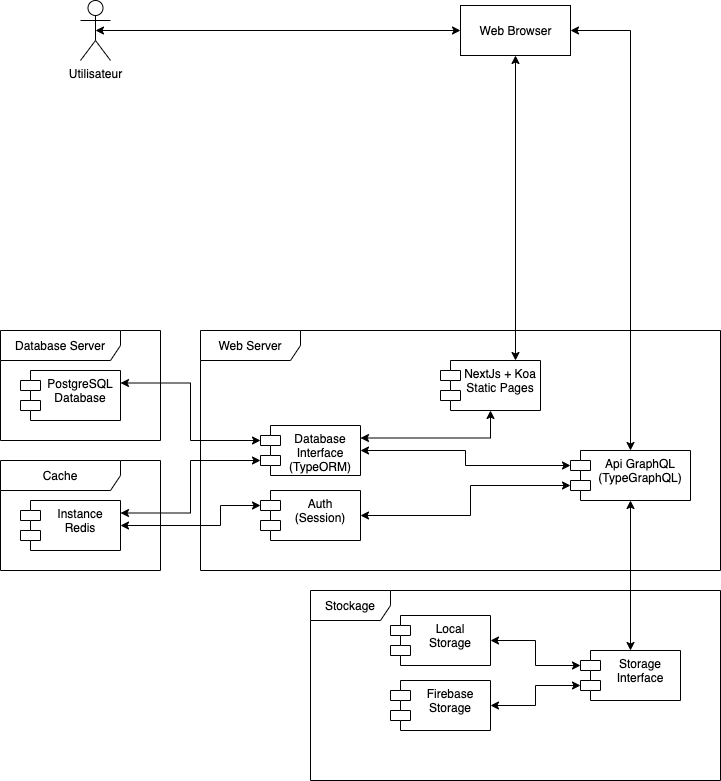

The diagram above was exported from draw.io. Its source (the exported page's mxGraphModel, read from the mxfile embedded in the PNG):
<mxGraphModel dx="777" dy="1186" grid="1" gridSize="10" guides="1" tooltips="1" connect="1" arrows="1" fold="1" page="1" pageScale="1" pageWidth="1100" pageHeight="850" background="#ffffff" math="0" shadow="0">
  <root>
    <mxCell id="0" />
    <mxCell id="1" parent="0" />
    <mxCell id="b5FiRzhjFkFEZLqnx6RD-9" style="edgeStyle=orthogonalEdgeStyle;rounded=0;orthogonalLoop=1;jettySize=auto;html=1;exitX=0.5;exitY=0.5;exitDx=0;exitDy=0;exitPerimeter=0;entryX=0;entryY=0.5;entryDx=0;entryDy=0;startArrow=classic;startFill=1;" edge="1" parent="1" source="b5FiRzhjFkFEZLqnx6RD-1" target="b5FiRzhjFkFEZLqnx6RD-8">
      <mxGeometry relative="1" as="geometry" />
    </mxCell>
    <mxCell id="b5FiRzhjFkFEZLqnx6RD-1" value="Utilisateur" style="shape=umlActor;verticalLabelPosition=bottom;verticalAlign=top;html=1;" vertex="1" parent="1">
      <mxGeometry x="130" y="40" width="30" height="60" as="geometry" />
    </mxCell>
    <mxCell id="b5FiRzhjFkFEZLqnx6RD-2" value="Database Server" style="shape=umlFrame;whiteSpace=wrap;html=1;width=120;height=30;" vertex="1" parent="1">
      <mxGeometry x="50" y="370" width="160" height="110" as="geometry" />
    </mxCell>
    <mxCell id="b5FiRzhjFkFEZLqnx6RD-3" value="PostgreSQL&#10;Database" style="shape=module;align=left;spacingLeft=20;align=center;verticalAlign=top;" vertex="1" parent="1">
      <mxGeometry x="70" y="410" width="100" height="50" as="geometry" />
    </mxCell>
    <mxCell id="b5FiRzhjFkFEZLqnx6RD-4" value="Cache" style="shape=umlFrame;whiteSpace=wrap;html=1;width=120;height=30;" vertex="1" parent="1">
      <mxGeometry x="50" y="500" width="160" height="110" as="geometry" />
    </mxCell>
    <mxCell id="b5FiRzhjFkFEZLqnx6RD-5" value="Instance&#10;Redis" style="shape=module;align=left;spacingLeft=20;align=center;verticalAlign=top;" vertex="1" parent="1">
      <mxGeometry x="70" y="540" width="100" height="50" as="geometry" />
    </mxCell>
    <mxCell id="b5FiRzhjFkFEZLqnx6RD-6" value="Web Server" style="shape=umlFrame;whiteSpace=wrap;html=1;width=100;height=30;" vertex="1" parent="1">
      <mxGeometry x="250" y="370" width="520" height="240" as="geometry" />
    </mxCell>
    <mxCell id="b5FiRzhjFkFEZLqnx6RD-18" style="edgeStyle=orthogonalEdgeStyle;rounded=0;orthogonalLoop=1;jettySize=auto;html=1;exitX=0.5;exitY=1;exitDx=0;exitDy=0;entryX=1;entryY=0.25;entryDx=0;entryDy=0;startArrow=classic;startFill=1;" edge="1" parent="1" source="b5FiRzhjFkFEZLqnx6RD-7" target="b5FiRzhjFkFEZLqnx6RD-13">
      <mxGeometry relative="1" as="geometry" />
    </mxCell>
    <mxCell id="b5FiRzhjFkFEZLqnx6RD-7" value="NextJs + Koa&#10;Static Pages" style="shape=module;align=left;spacingLeft=20;align=center;verticalAlign=top;" vertex="1" parent="1">
      <mxGeometry x="490" y="400" width="100" height="50" as="geometry" />
    </mxCell>
    <mxCell id="b5FiRzhjFkFEZLqnx6RD-11" style="edgeStyle=orthogonalEdgeStyle;rounded=0;orthogonalLoop=1;jettySize=auto;html=1;exitX=0.5;exitY=1;exitDx=0;exitDy=0;entryX=0.75;entryY=0;entryDx=0;entryDy=0;startArrow=classic;startFill=1;" edge="1" parent="1" source="b5FiRzhjFkFEZLqnx6RD-8" target="b5FiRzhjFkFEZLqnx6RD-7">
      <mxGeometry relative="1" as="geometry" />
    </mxCell>
    <mxCell id="b5FiRzhjFkFEZLqnx6RD-12" style="edgeStyle=orthogonalEdgeStyle;rounded=0;orthogonalLoop=1;jettySize=auto;html=1;exitX=1;exitY=0.5;exitDx=0;exitDy=0;entryX=0.5;entryY=0;entryDx=0;entryDy=0;startArrow=classic;startFill=1;" edge="1" parent="1" source="b5FiRzhjFkFEZLqnx6RD-8" target="b5FiRzhjFkFEZLqnx6RD-10">
      <mxGeometry relative="1" as="geometry" />
    </mxCell>
    <mxCell id="b5FiRzhjFkFEZLqnx6RD-8" value="Web Browser" style="html=1;" vertex="1" parent="1">
      <mxGeometry x="510" y="45" width="110" height="50" as="geometry" />
    </mxCell>
    <mxCell id="b5FiRzhjFkFEZLqnx6RD-16" style="edgeStyle=orthogonalEdgeStyle;rounded=0;orthogonalLoop=1;jettySize=auto;html=1;exitX=0;exitY=0;exitDx=0;exitDy=15;exitPerimeter=0;entryX=1;entryY=0.5;entryDx=0;entryDy=0;startArrow=classic;startFill=1;" edge="1" parent="1" source="b5FiRzhjFkFEZLqnx6RD-10" target="b5FiRzhjFkFEZLqnx6RD-13">
      <mxGeometry relative="1" as="geometry" />
    </mxCell>
    <mxCell id="b5FiRzhjFkFEZLqnx6RD-17" style="edgeStyle=orthogonalEdgeStyle;rounded=0;orthogonalLoop=1;jettySize=auto;html=1;exitX=0;exitY=0;exitDx=0;exitDy=35;exitPerimeter=0;entryX=1;entryY=0.5;entryDx=0;entryDy=0;startArrow=classic;startFill=1;" edge="1" parent="1" source="b5FiRzhjFkFEZLqnx6RD-10" target="b5FiRzhjFkFEZLqnx6RD-14">
      <mxGeometry relative="1" as="geometry">
        <Array as="points">
          <mxPoint x="520" y="525" />
          <mxPoint x="520" y="555" />
        </Array>
      </mxGeometry>
    </mxCell>
    <mxCell id="b5FiRzhjFkFEZLqnx6RD-29" style="edgeStyle=orthogonalEdgeStyle;rounded=0;orthogonalLoop=1;jettySize=auto;html=1;exitX=0.5;exitY=1;exitDx=0;exitDy=0;entryX=0.5;entryY=0;entryDx=0;entryDy=0;startArrow=classic;startFill=1;" edge="1" parent="1" source="b5FiRzhjFkFEZLqnx6RD-10" target="b5FiRzhjFkFEZLqnx6RD-26">
      <mxGeometry relative="1" as="geometry" />
    </mxCell>
    <mxCell id="b5FiRzhjFkFEZLqnx6RD-10" value="Api GraphQL&#10;(TypeGraphQL)" style="shape=module;align=left;spacingLeft=20;align=center;verticalAlign=top;" vertex="1" parent="1">
      <mxGeometry x="620" y="490" width="120" height="50" as="geometry" />
    </mxCell>
    <mxCell id="b5FiRzhjFkFEZLqnx6RD-19" style="edgeStyle=orthogonalEdgeStyle;rounded=0;orthogonalLoop=1;jettySize=auto;html=1;exitX=0;exitY=0;exitDx=0;exitDy=15;exitPerimeter=0;entryX=1;entryY=0.25;entryDx=0;entryDy=0;startArrow=classic;startFill=1;" edge="1" parent="1" source="b5FiRzhjFkFEZLqnx6RD-13" target="b5FiRzhjFkFEZLqnx6RD-3">
      <mxGeometry relative="1" as="geometry" />
    </mxCell>
    <mxCell id="b5FiRzhjFkFEZLqnx6RD-20" style="edgeStyle=orthogonalEdgeStyle;rounded=0;orthogonalLoop=1;jettySize=auto;html=1;exitX=0;exitY=0;exitDx=0;exitDy=35;exitPerimeter=0;entryX=1;entryY=0.25;entryDx=0;entryDy=0;startArrow=classic;startFill=1;" edge="1" parent="1" source="b5FiRzhjFkFEZLqnx6RD-13" target="b5FiRzhjFkFEZLqnx6RD-5">
      <mxGeometry relative="1" as="geometry" />
    </mxCell>
    <mxCell id="b5FiRzhjFkFEZLqnx6RD-13" value="Database &#10;Interface&#10;(TypeORM)" style="shape=module;align=left;spacingLeft=20;align=center;verticalAlign=top;" vertex="1" parent="1">
      <mxGeometry x="310" y="465" width="100" height="50" as="geometry" />
    </mxCell>
    <mxCell id="b5FiRzhjFkFEZLqnx6RD-15" style="edgeStyle=orthogonalEdgeStyle;rounded=0;orthogonalLoop=1;jettySize=auto;html=1;exitX=0;exitY=0;exitDx=0;exitDy=15;exitPerimeter=0;entryX=1;entryY=0.5;entryDx=0;entryDy=0;startArrow=classic;startFill=1;" edge="1" parent="1" source="b5FiRzhjFkFEZLqnx6RD-14" target="b5FiRzhjFkFEZLqnx6RD-5">
      <mxGeometry relative="1" as="geometry">
        <Array as="points">
          <mxPoint x="270" y="545" />
          <mxPoint x="270" y="565" />
        </Array>
      </mxGeometry>
    </mxCell>
    <mxCell id="b5FiRzhjFkFEZLqnx6RD-14" value="Auth&#10;(Session)" style="shape=module;align=left;spacingLeft=20;align=center;verticalAlign=top;" vertex="1" parent="1">
      <mxGeometry x="310" y="530" width="100" height="50" as="geometry" />
    </mxCell>
    <mxCell id="b5FiRzhjFkFEZLqnx6RD-21" value="Stockage" style="shape=umlFrame;whiteSpace=wrap;html=1;width=80;height=30;" vertex="1" parent="1">
      <mxGeometry x="360" y="630" width="410" height="190" as="geometry" />
    </mxCell>
    <mxCell id="b5FiRzhjFkFEZLqnx6RD-22" value="Firebase&#10;Storage" style="shape=module;align=left;spacingLeft=20;align=center;verticalAlign=top;" vertex="1" parent="1">
      <mxGeometry x="440" y="720" width="100" height="50" as="geometry" />
    </mxCell>
    <mxCell id="b5FiRzhjFkFEZLqnx6RD-24" value="Local&#10;Storage" style="shape=module;align=left;spacingLeft=20;align=center;verticalAlign=top;" vertex="1" parent="1">
      <mxGeometry x="440" y="655" width="100" height="50" as="geometry" />
    </mxCell>
    <mxCell id="b5FiRzhjFkFEZLqnx6RD-27" style="edgeStyle=orthogonalEdgeStyle;rounded=0;orthogonalLoop=1;jettySize=auto;html=1;exitX=0;exitY=0;exitDx=0;exitDy=15;exitPerimeter=0;entryX=1;entryY=0.5;entryDx=0;entryDy=0;startArrow=classic;startFill=1;" edge="1" parent="1" source="b5FiRzhjFkFEZLqnx6RD-26" target="b5FiRzhjFkFEZLqnx6RD-24">
      <mxGeometry relative="1" as="geometry" />
    </mxCell>
    <mxCell id="b5FiRzhjFkFEZLqnx6RD-28" style="edgeStyle=orthogonalEdgeStyle;rounded=0;orthogonalLoop=1;jettySize=auto;html=1;exitX=0;exitY=0;exitDx=0;exitDy=35;exitPerimeter=0;entryX=1;entryY=0.5;entryDx=0;entryDy=0;startArrow=classic;startFill=1;" edge="1" parent="1" source="b5FiRzhjFkFEZLqnx6RD-26" target="b5FiRzhjFkFEZLqnx6RD-22">
      <mxGeometry relative="1" as="geometry" />
    </mxCell>
    <mxCell id="b5FiRzhjFkFEZLqnx6RD-26" value="Storage &#10;Interface" style="shape=module;align=left;spacingLeft=20;align=center;verticalAlign=top;" vertex="1" parent="1">
      <mxGeometry x="630" y="690" width="100" height="50" as="geometry" />
    </mxCell>
  </root>
</mxGraphModel>